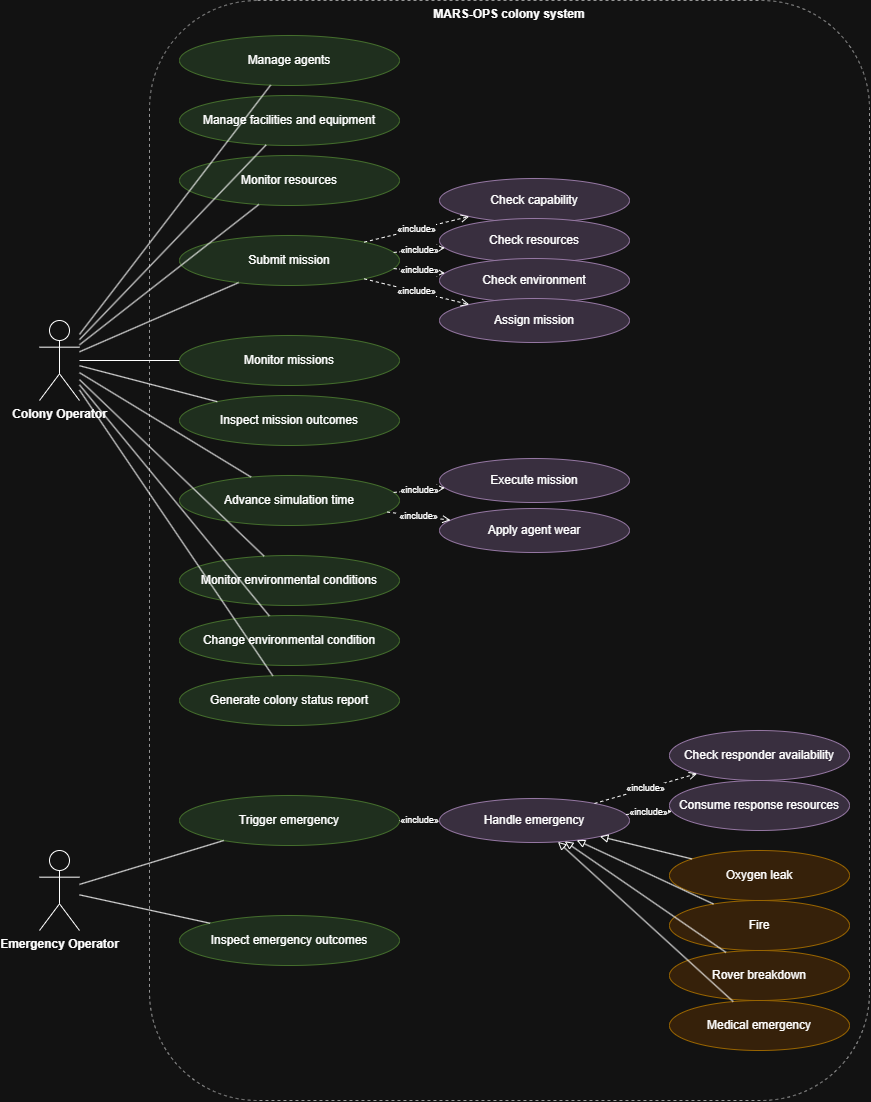

The diagram above was exported from draw.io. Its source (the exported page's mxGraphModel, read from the mxfile embedded in the PNG):
<mxGraphModel dx="2049" dy="1135" grid="1" gridSize="10" guides="1" tooltips="1" connect="1" arrows="1" fold="1" page="1" pageScale="1" pageWidth="950" pageHeight="1200" math="0" shadow="0">
  <root>
    <mxCell id="0" />
    <mxCell id="1" parent="0" />
    <mxCell id="sys" parent="1" style="rounded=1;whiteSpace=wrap;html=1;fillColor=none;dashed=1;verticalAlign=top;fontStyle=1;strokeColor=#666666;" value="MARS-OPS colony system" vertex="1">
      <mxGeometry height="1100" width="720" x="160" y="20" as="geometry" />
    </mxCell>
    <mxCell id="op" parent="1" style="shape=umlActor;verticalLabelPosition=bottom;verticalAlign=top;html=1;fontStyle=1;" value="Colony Operator" vertex="1">
      <mxGeometry height="80" width="40" x="50" y="340" as="geometry" />
    </mxCell>
    <mxCell id="eop" parent="1" style="shape=umlActor;verticalLabelPosition=bottom;verticalAlign=top;html=1;fontStyle=1;" value="Emergency Operator" vertex="1">
      <mxGeometry height="80" width="40" x="50" y="870" as="geometry" />
    </mxCell>
    <mxCell id="u1" parent="1" style="ellipse;whiteSpace=wrap;html=1;fillColor=#d5e8d4;strokeColor=#82b366;" value="Manage agents" vertex="1">
      <mxGeometry height="50" width="220" x="190" y="55" as="geometry" />
    </mxCell>
    <mxCell id="u2" parent="1" style="ellipse;whiteSpace=wrap;html=1;fillColor=#d5e8d4;strokeColor=#82b366;" value="Manage facilities and equipment" vertex="1">
      <mxGeometry height="50" width="220" x="190" y="115" as="geometry" />
    </mxCell>
    <mxCell id="u3" parent="1" style="ellipse;whiteSpace=wrap;html=1;fillColor=#d5e8d4;strokeColor=#82b366;" value="Monitor resources" vertex="1">
      <mxGeometry height="50" width="220" x="190" y="175" as="geometry" />
    </mxCell>
    <mxCell id="u4" parent="1" style="ellipse;whiteSpace=wrap;html=1;fillColor=#d5e8d4;strokeColor=#82b366;" value="Submit mission" vertex="1">
      <mxGeometry height="50" width="220" x="190" y="255" as="geometry" />
    </mxCell>
    <mxCell id="u5" parent="1" style="ellipse;whiteSpace=wrap;html=1;fillColor=#d5e8d4;strokeColor=#82b366;" value="Monitor missions" vertex="1">
      <mxGeometry height="50" width="220" x="190" y="355" as="geometry" />
    </mxCell>
    <mxCell id="u6" parent="1" style="ellipse;whiteSpace=wrap;html=1;fillColor=#d5e8d4;strokeColor=#82b366;" value="Inspect mission outcomes" vertex="1">
      <mxGeometry height="50" width="220" x="190" y="415" as="geometry" />
    </mxCell>
    <mxCell id="u7" parent="1" style="ellipse;whiteSpace=wrap;html=1;fillColor=#d5e8d4;strokeColor=#82b366;" value="Advance simulation time" vertex="1">
      <mxGeometry height="50" width="220" x="190" y="495" as="geometry" />
    </mxCell>
    <mxCell id="u8" parent="1" style="ellipse;whiteSpace=wrap;html=1;fillColor=#d5e8d4;strokeColor=#82b366;" value="Monitor environmental conditions" vertex="1">
      <mxGeometry height="50" width="220" x="190" y="575" as="geometry" />
    </mxCell>
    <mxCell id="u9" parent="1" style="ellipse;whiteSpace=wrap;html=1;fillColor=#d5e8d4;strokeColor=#82b366;" value="Change environmental condition" vertex="1">
      <mxGeometry height="50" width="220" x="190" y="635" as="geometry" />
    </mxCell>
    <mxCell id="u10" parent="1" style="ellipse;whiteSpace=wrap;html=1;fillColor=#d5e8d4;strokeColor=#82b366;" value="Generate colony status report" vertex="1">
      <mxGeometry height="50" width="220" x="190" y="695" as="geometry" />
    </mxCell>
    <mxCell id="t1" parent="1" style="ellipse;whiteSpace=wrap;html=1;fillColor=#d5e8d4;strokeColor=#82b366;" value="Trigger emergency" vertex="1">
      <mxGeometry height="50" width="220" x="190" y="815" as="geometry" />
    </mxCell>
    <mxCell id="t2" parent="1" style="ellipse;whiteSpace=wrap;html=1;fillColor=#d5e8d4;strokeColor=#82b366;" value="Inspect emergency outcomes" vertex="1">
      <mxGeometry height="50" width="220" x="190" y="935" as="geometry" />
    </mxCell>
    <mxCell id="c1" parent="1" style="ellipse;whiteSpace=wrap;html=1;fillColor=#e1d5e7;strokeColor=#9673a6;" value="Check capability" vertex="1">
      <mxGeometry height="44" width="190" x="450" y="198" as="geometry" />
    </mxCell>
    <mxCell id="c2" parent="1" style="ellipse;whiteSpace=wrap;html=1;fillColor=#e1d5e7;strokeColor=#9673a6;" value="Check resources" vertex="1">
      <mxGeometry height="44" width="190" x="450" y="238" as="geometry" />
    </mxCell>
    <mxCell id="c3" parent="1" style="ellipse;whiteSpace=wrap;html=1;fillColor=#e1d5e7;strokeColor=#9673a6;" value="Check environment" vertex="1">
      <mxGeometry height="44" width="190" x="450" y="278" as="geometry" />
    </mxCell>
    <mxCell id="c4" parent="1" style="ellipse;whiteSpace=wrap;html=1;fillColor=#e1d5e7;strokeColor=#9673a6;" value="Assign mission" vertex="1">
      <mxGeometry height="44" width="190" x="450" y="318" as="geometry" />
    </mxCell>
    <mxCell id="c5" parent="1" style="ellipse;whiteSpace=wrap;html=1;fillColor=#e1d5e7;strokeColor=#9673a6;" value="Execute mission" vertex="1">
      <mxGeometry height="44" width="190" x="450" y="478" as="geometry" />
    </mxCell>
    <mxCell id="c6" parent="1" style="ellipse;whiteSpace=wrap;html=1;fillColor=#e1d5e7;strokeColor=#9673a6;" value="Apply agent wear" vertex="1">
      <mxGeometry height="44" width="190" x="450" y="528" as="geometry" />
    </mxCell>
    <mxCell id="h" parent="1" style="ellipse;whiteSpace=wrap;html=1;fillColor=#e1d5e7;strokeColor=#9673a6;" value="Handle emergency" vertex="1">
      <mxGeometry height="44" width="190" x="450" y="818" as="geometry" />
    </mxCell>
    <mxCell id="h1" parent="1" style="ellipse;whiteSpace=wrap;html=1;fillColor=#e1d5e7;strokeColor=#9673a6;" value="Check responder availability" vertex="1">
      <mxGeometry height="50" width="180" x="680" y="750" as="geometry" />
    </mxCell>
    <mxCell id="h2" parent="1" style="ellipse;whiteSpace=wrap;html=1;fillColor=#e1d5e7;strokeColor=#9673a6;" value="Consume response resources" vertex="1">
      <mxGeometry height="50" width="180" x="680" y="800" as="geometry" />
    </mxCell>
    <mxCell id="x1" parent="1" style="ellipse;whiteSpace=wrap;html=1;fillColor=#ffe6cc;strokeColor=#d79b00;" value="Oxygen leak" vertex="1">
      <mxGeometry height="50" width="180" x="680" y="870" as="geometry" />
    </mxCell>
    <mxCell id="x2" parent="1" style="ellipse;whiteSpace=wrap;html=1;fillColor=#ffe6cc;strokeColor=#d79b00;" value="Fire" vertex="1">
      <mxGeometry height="50" width="180" x="680" y="920" as="geometry" />
    </mxCell>
    <mxCell id="x3" parent="1" style="ellipse;whiteSpace=wrap;html=1;fillColor=#ffe6cc;strokeColor=#d79b00;" value="Rover breakdown" vertex="1">
      <mxGeometry height="50" width="180" x="680" y="970" as="geometry" />
    </mxCell>
    <mxCell id="x4" parent="1" style="ellipse;whiteSpace=wrap;html=1;fillColor=#ffe6cc;strokeColor=#d79b00;" value="Medical emergency" vertex="1">
      <mxGeometry height="50" width="180" x="680" y="1020" as="geometry" />
    </mxCell>
    <mxCell id="e1" edge="1" parent="1" source="op" style="edgeStyle=none;html=1;fontSize=9;endArrow=none;" target="u1" value="">
      <mxGeometry relative="1" as="geometry" />
    </mxCell>
    <mxCell id="e2" edge="1" parent="1" source="op" style="edgeStyle=none;html=1;fontSize=9;endArrow=none;" target="u2" value="">
      <mxGeometry relative="1" as="geometry" />
    </mxCell>
    <mxCell id="e3" edge="1" parent="1" source="op" style="edgeStyle=none;html=1;fontSize=9;endArrow=none;" target="u3" value="">
      <mxGeometry relative="1" as="geometry" />
    </mxCell>
    <mxCell id="e4" edge="1" parent="1" source="op" style="edgeStyle=none;html=1;fontSize=9;endArrow=none;" target="u4" value="">
      <mxGeometry relative="1" as="geometry" />
    </mxCell>
    <mxCell id="e5" edge="1" parent="1" source="op" style="edgeStyle=none;html=1;fontSize=9;endArrow=none;" target="u5" value="">
      <mxGeometry relative="1" as="geometry" />
    </mxCell>
    <mxCell id="e6" edge="1" parent="1" source="op" style="edgeStyle=none;html=1;fontSize=9;endArrow=none;" target="u6" value="">
      <mxGeometry relative="1" as="geometry" />
    </mxCell>
    <mxCell id="e7" edge="1" parent="1" source="op" style="edgeStyle=none;html=1;fontSize=9;endArrow=none;" target="u7" value="">
      <mxGeometry relative="1" as="geometry" />
    </mxCell>
    <mxCell id="e8" edge="1" parent="1" source="op" style="edgeStyle=none;html=1;fontSize=9;endArrow=none;" target="u8" value="">
      <mxGeometry relative="1" as="geometry" />
    </mxCell>
    <mxCell id="e9" edge="1" parent="1" source="op" style="edgeStyle=none;html=1;fontSize=9;endArrow=none;" target="u9" value="">
      <mxGeometry relative="1" as="geometry" />
    </mxCell>
    <mxCell id="e10" edge="1" parent="1" source="op" style="edgeStyle=none;html=1;fontSize=9;endArrow=none;" target="u10" value="">
      <mxGeometry relative="1" as="geometry" />
    </mxCell>
    <mxCell id="e11" edge="1" parent="1" source="eop" style="edgeStyle=none;html=1;fontSize=9;endArrow=none;" target="t1" value="">
      <mxGeometry relative="1" as="geometry" />
    </mxCell>
    <mxCell id="e12" edge="1" parent="1" source="eop" style="edgeStyle=none;html=1;fontSize=9;endArrow=none;" target="t2" value="">
      <mxGeometry relative="1" as="geometry" />
    </mxCell>
    <mxCell id="e13" edge="1" parent="1" source="u4" style="edgeStyle=none;html=1;fontSize=9;dashed=1;endArrow=open;endFill=0;" target="c1" value="«include»">
      <mxGeometry relative="1" as="geometry" />
    </mxCell>
    <mxCell id="e14" edge="1" parent="1" source="u4" style="edgeStyle=none;html=1;fontSize=9;dashed=1;endArrow=open;endFill=0;" target="c2" value="«include»">
      <mxGeometry relative="1" as="geometry" />
    </mxCell>
    <mxCell id="e15" edge="1" parent="1" source="u4" style="edgeStyle=none;html=1;fontSize=9;dashed=1;endArrow=open;endFill=0;" target="c3" value="«include»">
      <mxGeometry relative="1" as="geometry" />
    </mxCell>
    <mxCell id="e16" edge="1" parent="1" source="u4" style="edgeStyle=none;html=1;fontSize=9;dashed=1;endArrow=open;endFill=0;" target="c4" value="«include»">
      <mxGeometry relative="1" as="geometry" />
    </mxCell>
    <mxCell id="e17" edge="1" parent="1" source="u7" style="edgeStyle=none;html=1;fontSize=9;dashed=1;endArrow=open;endFill=0;" target="c5" value="«include»">
      <mxGeometry relative="1" as="geometry" />
    </mxCell>
    <mxCell id="e18" edge="1" parent="1" source="u7" style="edgeStyle=none;html=1;fontSize=9;dashed=1;endArrow=open;endFill=0;" target="c6" value="«include»">
      <mxGeometry relative="1" as="geometry" />
    </mxCell>
    <mxCell id="e19" edge="1" parent="1" source="t1" style="edgeStyle=none;html=1;fontSize=9;dashed=1;endArrow=open;endFill=0;" target="h" value="«include»">
      <mxGeometry relative="1" as="geometry" />
    </mxCell>
    <mxCell id="e20" edge="1" parent="1" source="h" style="edgeStyle=none;html=1;fontSize=9;dashed=1;endArrow=open;endFill=0;" target="h1" value="«include»">
      <mxGeometry relative="1" as="geometry" />
    </mxCell>
    <mxCell id="e21" edge="1" parent="1" source="h" style="edgeStyle=none;html=1;fontSize=9;dashed=1;endArrow=open;endFill=0;" target="h2" value="«include»">
      <mxGeometry relative="1" as="geometry" />
    </mxCell>
    <mxCell id="e22" edge="1" parent="1" source="x1" style="edgeStyle=none;html=1;fontSize=9;endArrow=block;endFill=0;" target="h" value="">
      <mxGeometry relative="1" as="geometry" />
    </mxCell>
    <mxCell id="e23" edge="1" parent="1" source="x2" style="edgeStyle=none;html=1;fontSize=9;endArrow=block;endFill=0;" target="h" value="">
      <mxGeometry relative="1" as="geometry" />
    </mxCell>
    <mxCell id="e24" edge="1" parent="1" source="x3" style="edgeStyle=none;html=1;fontSize=9;endArrow=block;endFill=0;" target="h" value="">
      <mxGeometry relative="1" as="geometry" />
    </mxCell>
    <mxCell id="e25" edge="1" parent="1" source="x4" style="edgeStyle=none;html=1;fontSize=9;endArrow=block;endFill=0;" target="h" value="">
      <mxGeometry relative="1" as="geometry" />
    </mxCell>
  </root>
</mxGraphModel>